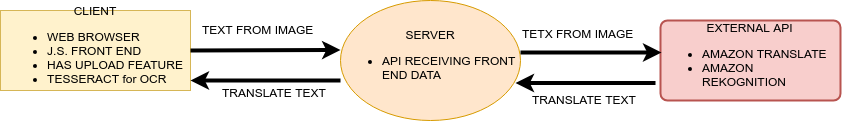

The diagram above was exported from draw.io. Its source (the exported page's mxGraphModel, read from the mxfile embedded in the PNG):
<mxGraphModel dx="1345" dy="811" grid="1" gridSize="10" guides="1" tooltips="1" connect="1" arrows="1" fold="1" page="1" pageScale="1" pageWidth="850" pageHeight="1100" math="0" shadow="0">
  <root>
    <mxCell id="0" />
    <mxCell id="1" parent="0" />
    <mxCell id="L1BjR6tio2d22v1x7ZNl-1" value="CLIENT&lt;br&gt;&lt;ul&gt;&lt;li style=&quot;text-align: left&quot;&gt;WEB BROWSER&lt;/li&gt;&lt;li style=&quot;text-align: left&quot;&gt;J.S. FRONT END&lt;/li&gt;&lt;li style=&quot;text-align: left&quot;&gt;HAS UPLOAD FEATURE&lt;/li&gt;&lt;li style=&quot;text-align: left&quot;&gt;TESSERACT for OCR&lt;/li&gt;&lt;/ul&gt;" style="rounded=0;whiteSpace=wrap;html=1;fillColor=#fff2cc;strokeColor=#d6b656;" parent="1" vertex="1">
      <mxGeometry y="180" width="190" height="80" as="geometry" />
    </mxCell>
    <mxCell id="L1BjR6tio2d22v1x7ZNl-10" value="SERVER&lt;br&gt;&lt;div style=&quot;text-align: left&quot;&gt;&lt;ul&gt;&lt;li&gt;API RECEIVING FRONT END DATA&lt;/li&gt;&lt;/ul&gt;&lt;/div&gt;" style="ellipse;whiteSpace=wrap;html=1;fillColor=#ffe6cc;strokeColor=#d79b00;" parent="1" vertex="1">
      <mxGeometry x="340" y="170" width="180" height="120" as="geometry" />
    </mxCell>
    <mxCell id="L1BjR6tio2d22v1x7ZNl-12" value="EXTERNAL API&lt;br&gt;&lt;ul&gt;&lt;li style=&quot;text-align: left&quot;&gt;AMAZON TRANSLATE&lt;/li&gt;&lt;li style=&quot;text-align: left&quot;&gt;AMAZON REKOGNITION&lt;/li&gt;&lt;/ul&gt;" style="rounded=1;whiteSpace=wrap;html=1;absoluteArcSize=1;arcSize=14;strokeWidth=2;fillColor=#f8cecc;strokeColor=#b85450;" parent="1" vertex="1">
      <mxGeometry x="660" y="190" width="180" height="80" as="geometry" />
    </mxCell>
    <mxCell id="L1BjR6tio2d22v1x7ZNl-16" value="" style="endArrow=classic;html=1;strokeWidth=4;exitX=1;exitY=0.5;exitDx=0;exitDy=0;" parent="1" source="L1BjR6tio2d22v1x7ZNl-1" edge="1">
      <mxGeometry width="50" height="50" relative="1" as="geometry">
        <mxPoint x="200" y="219.5" as="sourcePoint" />
        <mxPoint x="340" y="219.5" as="targetPoint" />
      </mxGeometry>
    </mxCell>
    <mxCell id="L1BjR6tio2d22v1x7ZNl-17" value="TEXT FROM IMAGE" style="text;html=1;resizable=0;points=[];autosize=1;align=left;verticalAlign=top;spacingTop=-4;" parent="1" vertex="1">
      <mxGeometry x="200" y="190" width="130" height="20" as="geometry" />
    </mxCell>
    <mxCell id="L1BjR6tio2d22v1x7ZNl-18" value="" style="endArrow=classic;html=1;strokeWidth=4;" parent="1" edge="1">
      <mxGeometry width="50" height="50" relative="1" as="geometry">
        <mxPoint x="340" y="250" as="sourcePoint" />
        <mxPoint x="190" y="250" as="targetPoint" />
        <Array as="points">
          <mxPoint x="300" y="250" />
          <mxPoint x="270" y="250" />
        </Array>
      </mxGeometry>
    </mxCell>
    <mxCell id="L1BjR6tio2d22v1x7ZNl-20" value="TRANSLATE TEXT" style="text;html=1;resizable=0;points=[];autosize=1;align=left;verticalAlign=top;spacingTop=-4;" parent="1" vertex="1">
      <mxGeometry x="220" y="253" width="120" height="20" as="geometry" />
    </mxCell>
    <mxCell id="L1BjR6tio2d22v1x7ZNl-21" value="" style="endArrow=classic;html=1;strokeWidth=4;entryX=0.006;entryY=0.4;entryDx=0;entryDy=0;entryPerimeter=0;" parent="1" target="L1BjR6tio2d22v1x7ZNl-12" edge="1">
      <mxGeometry width="50" height="50" relative="1" as="geometry">
        <mxPoint x="520" y="222" as="sourcePoint" />
        <mxPoint x="650" y="215" as="targetPoint" />
      </mxGeometry>
    </mxCell>
    <mxCell id="L1BjR6tio2d22v1x7ZNl-22" value="TETX FROM IMAGE" style="text;html=1;resizable=0;points=[];autosize=1;align=left;verticalAlign=top;spacingTop=-4;" parent="1" vertex="1">
      <mxGeometry x="520" y="194" width="130" height="20" as="geometry" />
    </mxCell>
    <mxCell id="L1BjR6tio2d22v1x7ZNl-23" value="" style="endArrow=classic;html=1;strokeWidth=4;" parent="1" edge="1">
      <mxGeometry width="50" height="50" relative="1" as="geometry">
        <mxPoint x="655" y="252.5" as="sourcePoint" />
        <mxPoint x="515" y="252.5" as="targetPoint" />
      </mxGeometry>
    </mxCell>
    <mxCell id="L1BjR6tio2d22v1x7ZNl-24" value="TRANSLATE TEXT" style="text;html=1;resizable=0;points=[];autosize=1;align=left;verticalAlign=top;spacingTop=-4;" parent="1" vertex="1">
      <mxGeometry x="530" y="260" width="120" height="20" as="geometry" />
    </mxCell>
  </root>
</mxGraphModel>